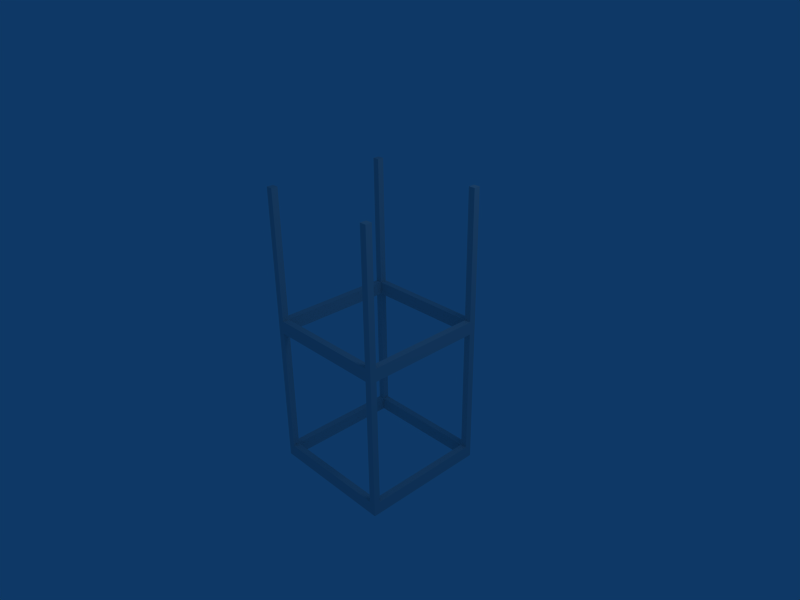 # Source: SteelFrame2.blend  (saved by Blender 2.48.1; exported with 4.5.12 LTS)
import bpy
from mathutils import Matrix  # noqa: F401  (used for matrix-valued properties, if any)

bpy.ops.wm.read_factory_settings(use_empty=True)
scene = bpy.context.scene
scene.name = 'Scene'

# ---- collections
col_collection_1 = bpy.data.collections.new('Collection 1'); scene.collection.children.link(col_collection_1)

# ---- materials (node trees are filled in below, after node groups)
mat_steelframe2 = bpy.data.materials.new('SteelFrame2')
mat_steelframe2.alpha_threshold = 0.0
mat_steelframe2.roughness = 0.5
mat_steelframe2.line_color = (0.0, 0.0, 0.0, 1.0)

# ---- material node trees

# ---- world
world_world = bpy.data.worlds.new('World'); scene.world = world_world
world_world.color = (0.05656, 0.2208, 0.4)
world_world.use_sun_shadow = False
world_world.sun_shadow_jitter_overblur = 0.0
world_world.cycles.sampling_method = 'MANUAL'
world_world.cycles.sample_map_resolution = 256

# ---- cameras
cam_camera = bpy.data.cameras.new('Camera')
cam_camera.passepartout_alpha = 0.2
cam_camera.clip_end = 100.0
cam_camera.lens = 35.0
cam_camera.ortho_scale = 7.314
cam_camera.show_passepartout = False
cam_camera.show_safe_areas = True
cam_camera.dof.focus_distance = 0.0
cam_camera.dof.aperture_fstop = 128.0

# ---- lights
light_spot = bpy.data.lights.new('Spot', 'POINT')
light_spot.transmission_factor = 0.0
light_spot.cutoff_distance = 30.0
light_spot.energy = 100.0
light_spot.shadow_buffer_clip_start = 1.001
light_spot.shadow_soft_size = 1.0
light_spot.shadow_maximum_resolution = 0.006
light_spot.use_absolute_resolution = True
light_spot.cycles.use_multiple_importance_sampling = False

# ---- meshes
me_cube_001 = bpy.data.meshes.new('Cube.001')
me_cube_001.from_pydata([(1.0, 1.0, -2.3), (1.0, -1.0, -2.3), (-1.0, -1.0, -2.3), (-1.0, 1.0, -2.3), (0.9, -1.0, -2.3), (-0.9, -1.0, -2.3), (1.0, -0.9, -2.3), (1.0, 0.9, -2.3), (-0.9, 1.0, -2.3), (0.9, 1.0, -2.3), (-1.0, 0.9, -2.3), (-1.0, -0.9, -2.3), (0.9, -0.9, -2.3), (-0.9, -0.9, -2.3), (0.9, 0.9, -2.3), (-0.9, 0.9, -2.3), (-0.9, 0.9, -2.1), (0.9, 0.9, -2.1), (-0.9, -0.9, -2.1), (0.9, -0.9, -2.1), (-1.0, -0.9, -2.1), (-1.0, 0.9, -2.1), (0.9, 1.0, -2.1), (-0.9, 1.0, -2.1), (1.0, 0.9, -2.1), (1.0, -0.9, -2.1), (-0.9, -1.0, -2.1), (0.9, -1.0, -2.1), (-1.0, 1.0, -2.1), (-1.0, -1.0, -2.1), (1.0, -1.0, -2.1), (1.0, 1.0, -2.1), (-1.0, 0.9, -0.1), (-0.9, 0.9, -0.1), (-0.9, 1.0, -0.1), (0.9, 0.9, -0.1), (0.9, 1.0, -0.1), (1.0, 0.9, -0.1), (-0.9, -0.9, -0.1), (-1.0, -0.9, -0.1), (-0.9, -1.0, -0.1), (0.9, -0.9, -0.1), (1.0, -0.9, -0.1), (0.9, -1.0, -0.1), (1.0, -1.0, -0.1), (-1.0, -1.0, -0.1), (1.0, 1.0, -0.1), (-1.0, 1.0, -0.1), (-1.0, 1.0, 2.1), (1.0, 1.0, 2.1), (-1.0, -1.0, 2.1), (1.0, -1.0, 2.1), (0.9, -1.0, 2.1), (1.0, -0.9, 2.1), (0.9, -0.9, 2.1), (-0.9, -1.0, 2.1), (-1.0, -0.9, 2.1), (-0.9, -0.9, 2.1), (1.0, 0.9, 2.1), (0.9, 1.0, 2.1), (0.9, 0.9, 2.1), (-0.9, 1.0, 2.1), (-0.9, 0.9, 2.1), (-1.0, 0.9, 2.1), (1.0, 1.0, 0.1), (1.0, -1.0, 0.1), (-1.0, -1.0, 0.1), (-1.0, 1.0, 0.1), (0.9, -1.0, 0.1), (-0.9, -1.0, 0.1), (1.0, -0.9, 0.1), (1.0, 0.9, 0.1), (-0.9, 1.0, 0.1), (0.9, 1.0, 0.1), (-1.0, 0.9, 0.1), (-1.0, -0.9, 0.1), (0.9, -0.9, 0.1), (-0.9, -0.9, 0.1), (0.9, 0.9, 0.1), (-0.9, 0.9, 0.1), (-0.9, -0.9, -1.1), (-1.0, -0.9, -1.1), (-0.9, -1.0, -1.1), (-1.0, -1.0, -1.1), (-1.0, 0.9, -1.1), (-0.9, 0.9, -1.1), (-0.9, 1.0, -1.1), (-1.0, 1.0, -1.1), (1.0, -0.9, -1.1), (0.9, -0.9, -1.1), (0.9, -1.0, -1.1), (1.0, -1.0, -1.1), (0.9, 1.0, -1.1), (0.9, 0.9, -1.1), (1.0, 0.9, -1.1), (1.0, 1.0, -1.1), (1.0, 1.0, 1.1), (1.0, 0.9, 1.1), (0.9, 0.9, 1.1), (0.9, 1.0, 1.1), (1.0, -1.0, 1.1), (0.9, -1.0, 1.1), (0.9, -0.9, 1.1), (1.0, -0.9, 1.1), (-1.0, -1.0, 1.1), (-0.9, -1.0, 1.1), (-1.0, -0.9, 1.1), (-0.9, -0.9, 1.1), (-1.0, 1.0, 1.1), (-0.9, 1.0, 1.1), (-0.9, 0.9, 1.1), (-1.0, 0.9, 1.1)], [], [(10, 15, 13, 11), (6, 12, 14, 7), (4, 5, 13, 12), (8, 9, 14, 15), (14, 17, 16, 15), (8, 23, 22, 9), (4, 27, 26, 5), (13, 18, 19, 12), (7, 24, 25, 6), (12, 19, 17, 14), (15, 16, 18, 13), (11, 20, 21, 10), (2, 29, 20, 11), (10, 21, 28, 3), (31, 0, 9, 22), (3, 28, 23, 8), (0, 31, 24, 7), (6, 25, 30, 1), (5, 26, 29, 2), (1, 30, 27, 4), (18, 16, 21, 20), (17, 19, 25, 24), (18, 26, 27, 19), (17, 22, 23, 16), (78, 73, 72, 79), (77, 69, 68, 76), (78, 76, 70, 71), (77, 79, 74, 75), (44, 65, 68, 43), (40, 69, 66, 45), (42, 70, 65, 44), (46, 64, 71, 37), (47, 67, 72, 34), (36, 73, 64, 46), (32, 74, 67, 47), (45, 66, 75, 39), (39, 75, 74, 32), (33, 79, 77, 38), (41, 76, 78, 35), (37, 71, 70, 42), (38, 77, 76, 41), (43, 68, 69, 40), (34, 72, 73, 36), (35, 78, 79, 33), (34, 36, 35, 33), (43, 40, 38, 41), (42, 41, 35, 37), (32, 33, 38, 39), (51, 53, 54, 52), (49, 59, 60, 58), (48, 63, 62, 61), (50, 55, 57, 56), (2, 11, 13, 5), (0, 7, 14, 9), (3, 8, 15, 10), (20, 81, 80, 18), (81, 39, 38, 80), (18, 80, 82, 26), (80, 38, 40, 82), (26, 82, 83, 29), (82, 40, 45, 83), (29, 83, 81, 20), (83, 45, 39, 81), (16, 85, 84, 21), (85, 33, 32, 84), (23, 86, 85, 16), (86, 34, 33, 85), (28, 87, 86, 23), (87, 47, 34, 86), (21, 84, 87, 28), (84, 32, 47, 87), (19, 89, 88, 25), (89, 41, 42, 88), (27, 90, 89, 19), (90, 43, 41, 89), (30, 91, 90, 27), (91, 44, 43, 90), (25, 88, 91, 30), (88, 42, 44, 91), (17, 93, 92, 22), (93, 35, 36, 92), (24, 94, 93, 17), (94, 37, 35, 93), (31, 95, 94, 24), (95, 46, 37, 94), (22, 92, 95, 31), (92, 36, 46, 95), (73, 99, 96, 64), (99, 59, 49, 96), (64, 96, 97, 71), (96, 49, 58, 97), (71, 97, 98, 78), (97, 58, 60, 98), (78, 98, 99, 73), (98, 60, 59, 99), (70, 103, 100, 65), (103, 53, 51, 100), (65, 100, 101, 68), (100, 51, 52, 101), (68, 101, 102, 76), (101, 52, 54, 102), (76, 102, 103, 70), (102, 54, 53, 103), (66, 104, 106, 75), (104, 50, 56, 106), (69, 105, 104, 66), (105, 55, 50, 104), (77, 107, 105, 69), (107, 57, 55, 105), (75, 106, 107, 77), (106, 56, 57, 107), (74, 111, 108, 67), (111, 63, 48, 108), (67, 108, 109, 72), (108, 48, 61, 109), (72, 109, 110, 79), (109, 61, 62, 110), (79, 110, 111, 74), (110, 62, 63, 111)])
_uv = me_cube_001.uv_layers.new(name='SteelFrame2')
_uv.uv.foreach_set('vector', [0.0, 0.0, 1.0, 0.0, 1.0, 1.0, 0.0, 1.0, 0.0, 0.0, 1.0, 0.0, 1.0, 1.0, 0.0, 1.0, 0.0, 0.0, 1.0, 0.0, 1.0, 1.0, 0.0, 1.0, 0.0, 0.0, 1.0, 0.0, 1.0, 1.0, 0.0, 1.0, 0.0, 0.0, 1.0, 0.0, 1.0, 1.0, 0.0, 1.0, 0.0, 0.0, 1.0, 0.0, 1.0, 1.0, 0.0, 1.0, 0.0, 0.0, 1.0, 0.0, 1.0, 1.0, 0.0, 1.0, 0.0, 0.0, 1.0, 0.0, 1.0, 1.0, 0.0, 1.0, 0.0, 0.0, 1.0, 0.0, 1.0, 1.0, 0.0, 1.0, 0.0, 0.0, 1.0, 0.0, 1.0, 1.0, 0.0, 1.0, 0.0, 0.0, 1.0, 0.0, 1.0, 1.0, 0.0, 1.0, 0.0, 0.0, 1.0, 0.0, 1.0, 1.0, 0.0, 1.0, 0.0, 0.0, 1.0, 0.0, 1.0, 1.0, 0.0, 1.0, 0.0, 0.0, 1.0, 0.0, 1.0, 1.0, 0.0, 1.0, 0.0, 0.0, 1.0, 0.0, 1.0, 1.0, 0.0, 1.0, 0.0, 0.0, 1.0, 0.0, 1.0, 1.0, 0.0, 1.0, 0.0, 0.0, 1.0, 0.0, 1.0, 1.0, 0.0, 1.0, 0.0, 0.0, 1.0, 0.0, 1.0, 1.0, 0.0, 1.0, 0.0, 0.0, 1.0, 0.0, 1.0, 1.0, 0.0, 1.0, 0.0, 0.0, 1.0, 0.0, 1.0, 1.0, 0.0, 1.0, 0.0, 0.0, 1.0, 0.0, 1.0, 1.0, 0.0, 1.0, 0.0, 0.0, 1.0, 0.0, 1.0, 1.0, 0.0, 1.0, 0.0, 0.0, 1.0, 0.0, 1.0, 1.0, 0.0, 1.0, 0.0, 0.0, 1.0, 0.0, 1.0, 1.0, 0.0, 1.0, 0.0, 0.0, 1.0, 0.0, 1.0, 1.0, 0.0, 1.0, 0.0, 0.0, 1.0, 0.0, 1.0, 1.0, 0.0, 1.0, 0.0, 0.0, 1.0, 0.0, 1.0, 1.0, 0.0, 1.0, 0.0, 0.0, 1.0, 0.0, 1.0, 1.0, 0.0, 1.0, 0.0, 0.0, 1.0, 0.0, 1.0, 1.0, 0.0, 1.0, 0.0, 0.0, 1.0, 0.0, 1.0, 1.0, 0.0, 1.0, 0.0, 0.0, 1.0, 0.0, 1.0, 1.0, 0.0, 1.0, 0.0, 0.0, 1.0, 0.0, 1.0, 1.0, 0.0, 1.0, 0.0, 0.0, 1.0, 0.0, 1.0, 1.0, 0.0, 1.0, 0.0, 0.0, 1.0, 0.0, 1.0, 1.0, 0.0, 1.0, 0.0, 0.0, 1.0, 0.0, 1.0, 1.0, 0.0, 1.0, 0.0, 0.0, 1.0, 0.0, 1.0, 1.0, 0.0, 1.0, 0.0, 0.0, 1.0, 0.0, 1.0, 1.0, 0.0, 1.0, 0.0, 0.0, 1.0, 0.0, 1.0, 1.0, 0.0, 1.0, 0.0, 0.0, 1.0, 0.0, 1.0, 1.0, 0.0, 1.0, 0.0, 0.0, 1.0, 0.0, 1.0, 1.0, 0.0, 1.0, 0.0, 0.0, 1.0, 0.0, 1.0, 1.0, 0.0, 1.0, 0.0, 0.0, 1.0, 0.0, 1.0, 1.0, 0.0, 1.0, 0.0, 0.0, 1.0, 0.0, 1.0, 1.0, 0.0, 1.0, 0.0, 0.0, 1.0, 0.0, 1.0, 1.0, 0.0, 1.0, 0.0, 0.0, 1.0, 0.0, 1.0, 1.0, 0.0, 1.0, 0.0, 0.0, 1.0, 0.0, 1.0, 1.0, 0.0, 1.0, 0.0, 0.0, 1.0, 0.0, 1.0, 1.0, 0.0, 1.0, 0.0, 0.0, 1.0, 0.0, 1.0, 1.0, 0.0, 1.0, 0.0, 0.0, 1.0, 0.0, 1.0, 1.0, 0.0, 1.0, 0.0, 0.0, 1.0, 0.0, 1.0, 1.0, 0.0, 1.0, 0.0, 0.0, 1.0, 0.0, 1.0, 1.0, 0.0, 1.0, 0.0, 0.0, 0.0, 1.0, 1.0, 1.0, 1.0, 0.0, 0.0, 0.0, 0.0, 1.0, 1.0, 1.0, 1.0, 0.0, 0.0, 0.0, 1.0, 0.0, 1.0, 1.0, 0.0, 1.0, 0.0, 0.0, 1.0, 0.0, 1.0, 1.0, 0.0, 1.0, 0.0, 0.0, 0.5, 0.0, 0.5, 1.0, 0.0, 1.0, 0.5, 0.0, 1.0, 0.0, 1.0, 1.0, 0.5, 1.0, 0.0, 0.0, 0.5, 0.0, 0.5, 1.0, 0.0, 1.0, 0.5, 0.0, 1.0, 0.0, 1.0, 1.0, 0.5, 1.0, 0.0, 0.0, 0.5, 0.0, 0.5, 1.0, 0.0, 1.0, 0.5, 0.0, 1.0, 0.0, 1.0, 1.0, 0.5, 1.0, 0.0, 0.0, 0.5, 0.0, 0.5, 1.0, 0.0, 1.0, 0.5, 0.0, 1.0, 0.0, 1.0, 1.0, 0.5, 1.0, 0.0, 0.0, 0.5, 0.0, 0.5, 1.0, 0.0, 1.0, 0.5, 0.0, 1.0, 0.0, 1.0, 1.0, 0.5, 1.0, 0.0, 0.0, 0.5, 0.0, 0.5, 1.0, 0.0, 1.0, 0.5, 0.0, 1.0, 0.0, 1.0, 1.0, 0.5, 1.0, 0.0, 0.0, 0.5, 0.0, 0.5, 1.0, 0.0, 1.0, 0.5, 0.0, 1.0, 0.0, 1.0, 1.0, 0.5, 1.0, 0.0, 0.0, 0.5, 0.0, 0.5, 1.0, 0.0, 1.0, 0.5, 0.0, 1.0, 0.0, 1.0, 1.0, 0.5, 1.0, 0.0, 0.0, 0.5, 0.0, 0.5, 1.0, 0.0, 1.0, 0.5, 0.0, 1.0, 0.0, 1.0, 1.0, 0.5, 1.0, 0.0, 0.0, 0.5, 0.0, 0.5, 1.0, 0.0, 1.0, 0.5, 0.0, 1.0, 0.0, 1.0, 1.0, 0.5, 1.0, 0.0, 0.0, 0.5, 0.0, 0.5, 1.0, 0.0, 1.0, 0.5, 0.0, 1.0, 0.0, 1.0, 1.0, 0.5, 1.0, 0.0, 0.0, 0.5, 0.0, 0.5, 1.0, 0.0, 1.0, 0.5, 0.0, 1.0, 0.0, 1.0, 1.0, 0.5, 1.0, 0.0, 0.0, 0.5, 0.0, 0.5, 1.0, 0.0, 1.0, 0.5, 0.0, 1.0, 0.0, 1.0, 1.0, 0.5, 1.0, 0.0, 0.0, 0.5, 0.0, 0.5, 1.0, 0.0, 1.0, 0.5, 0.0, 1.0, 0.0, 1.0, 1.0, 0.5, 1.0, 0.0, 0.0, 0.5, 0.0, 0.5, 1.0, 0.0, 1.0, 0.5, 0.0, 1.0, 0.0, 1.0, 1.0, 0.5, 1.0, 0.0, 0.0, 0.5, 0.0, 0.5, 1.0, 0.0, 1.0, 0.5, 0.0, 1.0, 0.0, 1.0, 1.0, 0.5, 1.0, 0.0, 0.0, 0.5, 0.0, 0.5, 1.0, 0.0, 1.0, 0.5, 0.0, 1.0, 0.0, 1.0, 1.0, 0.5, 1.0, 0.0, 0.0, 0.5, 0.0, 0.5, 1.0, 0.0, 1.0, 0.5, 0.0, 1.0, 0.0, 1.0, 1.0, 0.5, 1.0, 0.0, 0.0, 0.5, 0.0, 0.5, 1.0, 0.0, 1.0, 0.5, 0.0, 1.0, 0.0, 1.0, 1.0, 0.5, 1.0, 0.0, 0.0, 0.5, 0.0, 0.5, 1.0, 0.0, 1.0, 0.5, 0.0, 1.0, 0.0, 1.0, 1.0, 0.5, 1.0, 0.0, 0.0, 0.5, 0.0, 0.5, 1.0, 0.0, 1.0, 0.5, 0.0, 1.0, 0.0, 1.0, 1.0, 0.5, 1.0, 0.0, 0.0, 0.5, 0.0, 0.5, 1.0, 0.0, 1.0, 0.5, 0.0, 1.0, 0.0, 1.0, 1.0, 0.5, 1.0, 0.0, 0.0, 0.5, 0.0, 0.5, 1.0, 0.0, 1.0, 0.5, 0.0, 1.0, 0.0, 1.0, 1.0, 0.5, 1.0, 0.0, 0.0, 0.5, 0.0, 0.5, 1.0, 0.0, 1.0, 0.5, 0.0, 1.0, 0.0, 1.0, 1.0, 0.5, 1.0, 0.0, 0.0, 0.5, 0.0, 0.5, 1.0, 0.0, 1.0, 0.5, 0.0, 1.0, 0.0, 1.0, 1.0, 0.5, 1.0, 0.0, 0.0, 0.5, 0.0, 0.5, 1.0, 0.0, 1.0, 0.5, 0.0, 1.0, 0.0, 1.0, 1.0, 0.5, 1.0, 0.0, 0.0, 0.5, 0.0, 0.5, 1.0, 0.0, 1.0, 0.5, 0.0, 1.0, 0.0, 1.0, 1.0, 0.5, 1.0, 0.0, 0.0, 0.5, 0.0, 0.5, 1.0, 0.0, 1.0, 0.5, 0.0, 1.0, 0.0, 1.0, 1.0, 0.5, 1.0, 0.0, 0.0, 0.5, 0.0, 0.5, 1.0, 0.0, 1.0, 0.5, 0.0, 1.0, 0.0, 1.0, 1.0, 0.5, 1.0, 0.0, 0.0, 0.5, 0.0, 0.5, 1.0, 0.0, 1.0, 0.5, 0.0, 1.0, 0.0, 1.0, 1.0, 0.5, 1.0, 0.0, 0.0, 0.5, 0.0, 0.5, 1.0, 0.0, 1.0, 0.5, 0.0, 1.0, 0.0, 1.0, 1.0, 0.5, 1.0, 0.0, 0.0, 0.5, 0.0, 0.5, 1.0, 0.0, 1.0, 0.5, 0.0, 1.0, 0.0, 1.0, 1.0, 0.5, 1.0])
me_cube_001.materials.append(mat_steelframe2)
me_cube_001.use_remesh_preserve_volume = False
me_cube_001.use_remesh_preserve_attributes = False
me_cube_001.use_mirror_vertex_groups = False
me_cube_001.update()

# ---- objects
ob_steelframe2 = bpy.data.objects.new('SteelFrame2', me_cube_001)
ob_lamp = bpy.data.objects.new('Lamp', light_spot)
ob_camera = bpy.data.objects.new('Camera', cam_camera)

# ---- transforms, parenting, visibility, modifiers, constraints
ob_steelframe2.location = (0.0, 0.0, 0.0)
ob_steelframe2.lock_rotations_4d = False
ob_steelframe2.empty_display_type = 'ARROWS'
ob_steelframe2.lineart.crease_threshold = 0.0
ob_lamp.location = (4.076, 1.005, 5.904)
ob_lamp.rotation_euler = (0.6503, 0.05522, 1.866)
ob_lamp.lock_rotations_4d = False
ob_lamp.empty_display_type = 'ARROWS'
ob_lamp.color = (0.0, 0.0, 0.0, 0.0)
ob_lamp.lineart.crease_threshold = 0.0
ob_camera.location = (7.481, -6.508, 5.344)
ob_camera.rotation_euler = (1.109, 0.01082, 0.8149)
ob_camera.lock_rotations_4d = False
ob_camera.empty_display_type = 'ARROWS'
ob_camera.color = (0.0, 0.0, 0.0, 0.0)
ob_camera.display_type = 'WIRE'
ob_camera.lineart.crease_threshold = 0.0

# ---- collection membership
col_collection_1.objects.link(ob_steelframe2)
col_collection_1.objects.link(ob_lamp)
col_collection_1.objects.link(ob_camera)

# ---- scene / render settings (as saved in the file)
scene.camera = ob_camera
scene.frame_start = 1; scene.frame_end = 250; scene.frame_set(1)
scene.render.engine = 'BLENDER_EEVEE_NEXT'
scene.render.image_settings.file_format = 'JPEG'
scene.render.image_settings.color_mode = 'RGB'
scene.render.image_settings.compression = 90
scene.render.resolution_x = 800
scene.render.resolution_y = 600
scene.render.pixel_aspect_x = 100.0
scene.render.pixel_aspect_y = 100.0
scene.render.fps = 25
scene.render.dither_intensity = 0.0
scene.render.use_compositing = False
scene.render.use_sequencer = False
scene.render.bake_margin = 2
scene.render.bake_bias = 0.0
scene.render.use_stamp_time = False
scene.render.use_stamp_date = False
scene.render.use_stamp_frame = False
scene.render.use_stamp_camera = False
scene.render.use_stamp_scene = False
scene.render.use_stamp_filename = False
scene.render.use_stamp_render_time = False
scene.render.stamp_font_size = 0
scene.cycles.use_denoising = False
scene.cycles.samples = 10
scene.cycles.sampling_pattern = 'TABULATED_SOBOL'
scene.cycles.light_sampling_threshold = 0.0
scene.cycles.use_adaptive_sampling = False
scene.cycles.use_light_tree = False
scene.cycles.blur_glossy = 0.0
scene.cycles.volume_bounces = 1
scene.cycles.pixel_filter_type = 'GAUSSIAN'
scene.cycles.sample_clamp_indirect = 0.0
scene.view_settings.view_transform = 'Raw'
bpy.context.view_layer.update()
